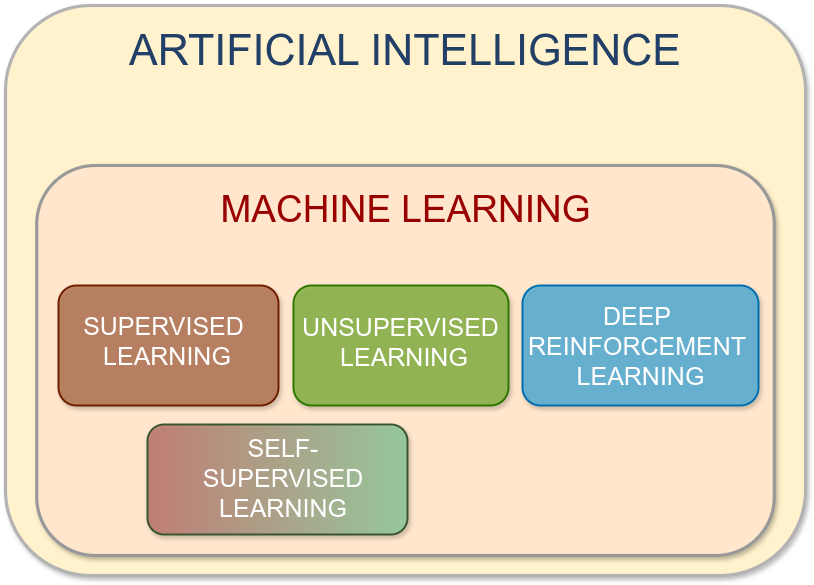

The diagram above was exported from draw.io. Its source (the exported page's mxGraphModel, read from the mxfile embedded in the PNG):
<mxGraphModel dx="1420" dy="788" grid="1" gridSize="10" guides="1" tooltips="1" connect="1" arrows="1" fold="1" page="1" pageScale="1" pageWidth="1169" pageHeight="827" math="0" shadow="0">
  <root>
    <mxCell id="0" />
    <mxCell id="1" parent="0" />
    <mxCell id="823k8HmFhmDlSo0YvTMR-1" value="" style="rounded=1;whiteSpace=wrap;html=1;fontSize=27;fillColor=#fff2cc;strokeColor=#B3B3B3;strokeWidth=3.1496;shadow=1;" parent="1" vertex="1">
      <mxGeometry x="157" y="80" width="800" height="570" as="geometry" />
    </mxCell>
    <mxCell id="823k8HmFhmDlSo0YvTMR-2" value="&lt;span&gt;ARTIFICIAL INTELLIGENCE&lt;/span&gt;" style="text;html=1;align=center;verticalAlign=middle;whiteSpace=wrap;rounded=0;labelBackgroundColor=none;textShadow=0;fontColor=#224067;fontStyle=0;fontSize=43;shadow=0;glass=0;" parent="1" vertex="1">
      <mxGeometry x="277.25" y="80" width="559.5" height="90" as="geometry" />
    </mxCell>
    <mxCell id="823k8HmFhmDlSo0YvTMR-4" value="" style="rounded=1;whiteSpace=wrap;html=1;fontSize=27;fillColor=#ffe6cc;strokeColor=#999999;strokeWidth=3.1496;shadow=1;" parent="1" vertex="1">
      <mxGeometry x="188.25" y="240" width="737.5" height="390" as="geometry" />
    </mxCell>
    <mxCell id="823k8HmFhmDlSo0YvTMR-5" value="&lt;span style=&quot;font-family: Helvetica; font-style: normal; font-variant-ligatures: normal; font-variant-caps: normal; letter-spacing: normal; orphans: 2; text-align: center; text-indent: 0px; text-transform: none; widows: 2; word-spacing: 0px; -webkit-text-stroke-width: 0px; white-space: normal; text-decoration-thickness: initial; text-decoration-style: initial; text-decoration-color: initial; float: none; display: inline !important;&quot;&gt;MACHINE LEARNING&lt;/span&gt;" style="text;html=1;align=center;verticalAlign=middle;whiteSpace=wrap;rounded=0;labelBackgroundColor=none;textShadow=0;fontColor=#990000;fontStyle=0;fontSize=37;" parent="1" vertex="1">
      <mxGeometry x="365.5" y="270" width="383" height="30" as="geometry" />
    </mxCell>
    <mxCell id="823k8HmFhmDlSo0YvTMR-7" value="" style="rounded=1;whiteSpace=wrap;html=1;fontSize=27;fillColor=#a0522d;strokeColor=#6D1F00;strokeWidth=1.9685;fontColor=#ffffff;shadow=1;gradientColor=none;fillOpacity=60;" parent="1" vertex="1">
      <mxGeometry x="210" y="360" width="220" height="120" as="geometry" />
    </mxCell>
    <mxCell id="823k8HmFhmDlSo0YvTMR-9" value="" style="rounded=1;whiteSpace=wrap;html=1;fontSize=27;fillColor=#60a917;strokeColor=#2D7600;strokeWidth=1.9685;fontColor=#ffffff;shadow=1;fillOpacity=60;" parent="1" vertex="1">
      <mxGeometry x="445" y="360" width="215" height="120" as="geometry" />
    </mxCell>
    <mxCell id="823k8HmFhmDlSo0YvTMR-11" value="" style="rounded=1;whiteSpace=wrap;html=1;fontSize=27;fillColor=#1ba1e2;strokeColor=#006EAF;strokeWidth=1.9685;fontColor=#ffffff;shadow=1;fillOpacity=60;fixDash=0;container=0;comic=0;imageWidth=24;" parent="1" vertex="1">
      <mxGeometry x="674" y="360" width="236" height="120" as="geometry" />
    </mxCell>
    <mxCell id="823k8HmFhmDlSo0YvTMR-13" value="" style="rounded=1;whiteSpace=wrap;html=1;fontSize=27;fillColor=light-dark(#68ca8f, #047431);strokeColor=#3A5431;strokeWidth=1.9685;fontColor=#ffffff;shadow=1;gradientColor=#B04F4F;gradientDirection=west;fontStyle=1;fillOpacity=60;" parent="1" vertex="1">
      <mxGeometry x="299" y="499" width="260" height="110" as="geometry" />
    </mxCell>
    <mxCell id="823k8HmFhmDlSo0YvTMR-8" value="&lt;span style=&quot;font-family: Helvetica; font-style: normal; font-variant-ligatures: normal; font-variant-caps: normal; letter-spacing: normal; orphans: 2; text-align: center; text-indent: 0px; text-transform: none; widows: 2; word-spacing: 0px; -webkit-text-stroke-width: 0px; white-space: normal; text-decoration-thickness: initial; text-decoration-style: initial; text-decoration-color: initial; float: none; display: inline !important;&quot;&gt;SUPERVISED&lt;br&gt;&amp;nbsp;LEARNING&lt;/span&gt;" style="text;html=1;align=center;verticalAlign=middle;whiteSpace=wrap;rounded=0;labelBackgroundColor=none;textShadow=0;fontSize=25;fontColor=#FFFFFF;fontStyle=0" parent="1" vertex="1">
      <mxGeometry x="231" y="370" width="169" height="90" as="geometry" />
    </mxCell>
    <mxCell id="823k8HmFhmDlSo0YvTMR-10" value="&lt;span style=&quot;font-family: Helvetica; font-style: normal; font-variant-ligatures: normal; font-variant-caps: normal; letter-spacing: normal; orphans: 2; text-align: center; text-indent: 0px; text-transform: none; widows: 2; word-spacing: 0px; -webkit-text-stroke-width: 0px; white-space: normal; text-decoration-thickness: initial; text-decoration-style: initial; text-decoration-color: initial; float: none; display: inline !important;&quot;&gt;UNSUPERVISED&lt;br&gt;&amp;nbsp;LEARNING&lt;/span&gt;" style="text;html=1;align=center;verticalAlign=middle;whiteSpace=wrap;rounded=0;labelBackgroundColor=none;textShadow=0;fontSize=25;fontColor=#FFFFFF;fontStyle=0;fillOpacity=100;" parent="1" vertex="1">
      <mxGeometry x="444.75" y="371" width="214.5" height="90" as="geometry" />
    </mxCell>
    <mxCell id="823k8HmFhmDlSo0YvTMR-12" value="&lt;span style=&quot;font-family: Helvetica; font-style: normal; font-variant-ligatures: normal; font-variant-caps: normal; letter-spacing: normal; orphans: 2; text-align: center; text-indent: 0px; text-transform: none; widows: 2; word-spacing: 0px; -webkit-text-stroke-width: 0px; white-space: normal; text-decoration-thickness: initial; text-decoration-style: initial; text-decoration-color: initial; float: none; display: inline !important;&quot;&gt;DEEP&lt;br&gt;REINFORCEMENT&lt;br&gt;&amp;nbsp;LEARNING&lt;/span&gt;" style="text;html=1;align=center;verticalAlign=middle;whiteSpace=wrap;rounded=0;labelBackgroundColor=none;textShadow=0;fontSize=25;fontColor=#FFFFFF;fontStyle=0" parent="1" vertex="1">
      <mxGeometry x="713.5" y="380" width="150" height="80" as="geometry" />
    </mxCell>
    <mxCell id="823k8HmFhmDlSo0YvTMR-14" value="SELF-SUPERVISED&lt;br&gt;LEARNING" style="text;html=1;align=center;verticalAlign=middle;whiteSpace=wrap;rounded=0;labelBackgroundColor=none;textShadow=0;fontSize=25;fontColor=#FFFFFF;fontStyle=0" parent="1" vertex="1">
      <mxGeometry x="335" y="511.5" width="200" height="80" as="geometry" />
    </mxCell>
  </root>
</mxGraphModel>